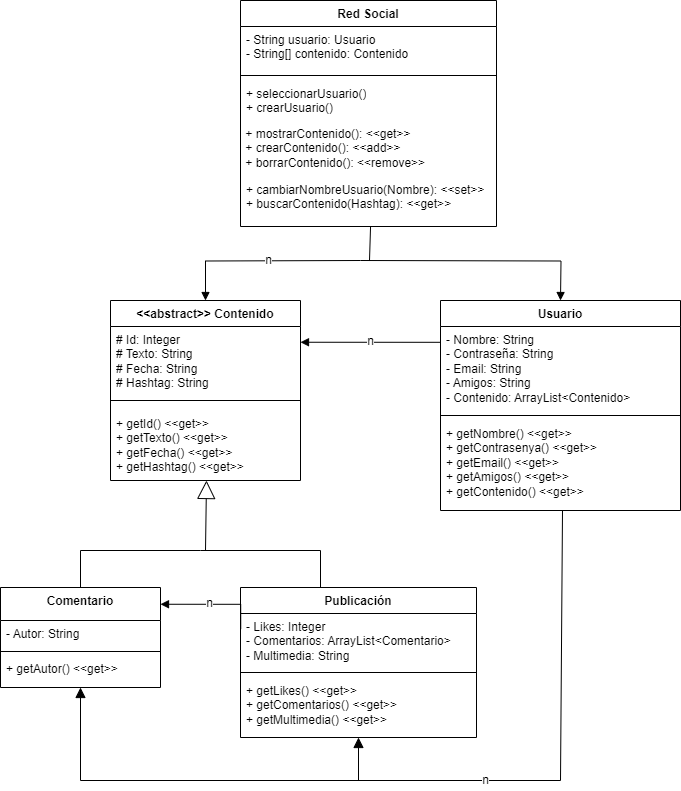

The diagram above was exported from draw.io. Its source (the exported page's mxGraphModel, read from the mxfile embedded in the PNG):
<mxGraphModel dx="1050" dy="669" grid="1" gridSize="10" guides="1" tooltips="1" connect="1" arrows="1" fold="1" page="1" pageScale="1" pageWidth="827" pageHeight="1169" math="0" shadow="0">
  <root>
    <mxCell id="WIyWlLk6GJQsqaUBKTNV-0" />
    <mxCell id="WIyWlLk6GJQsqaUBKTNV-1" parent="WIyWlLk6GJQsqaUBKTNV-0" />
    <mxCell id="s699RsXedqeOyzz-GIu1-4" value="&lt;div&gt;&amp;lt;&amp;lt;abstract&amp;gt;&amp;gt; Contenido&lt;/div&gt;&lt;div&gt;&lt;br&gt;&lt;/div&gt;" style="swimlane;fontStyle=1;align=center;verticalAlign=top;childLayout=stackLayout;horizontal=1;startSize=26;horizontalStack=0;resizeParent=1;resizeParentMax=0;resizeLast=0;collapsible=1;marginBottom=0;whiteSpace=wrap;html=1;" parent="WIyWlLk6GJQsqaUBKTNV-1" vertex="1">
      <mxGeometry x="184" y="550" width="190" height="180" as="geometry" />
    </mxCell>
    <mxCell id="s699RsXedqeOyzz-GIu1-5" value="&lt;div&gt;# Id: Integer&lt;/div&gt;&lt;div&gt;# Texto: String&lt;/div&gt;&lt;div&gt;# Fecha: String&lt;/div&gt;&lt;div&gt;# Hashtag: String&lt;/div&gt;" style="text;strokeColor=none;fillColor=none;align=left;verticalAlign=top;spacingLeft=4;spacingRight=4;overflow=hidden;rotatable=0;points=[[0,0.5],[1,0.5]];portConstraint=eastwest;whiteSpace=wrap;html=1;" parent="s699RsXedqeOyzz-GIu1-4" vertex="1">
      <mxGeometry y="26" width="190" height="64" as="geometry" />
    </mxCell>
    <mxCell id="s699RsXedqeOyzz-GIu1-6" value="" style="line;strokeWidth=1;fillColor=none;align=left;verticalAlign=middle;spacingTop=-1;spacingLeft=3;spacingRight=3;rotatable=0;labelPosition=right;points=[];portConstraint=eastwest;strokeColor=inherit;" parent="s699RsXedqeOyzz-GIu1-4" vertex="1">
      <mxGeometry y="90" width="190" height="20" as="geometry" />
    </mxCell>
    <mxCell id="Cxm5ppYN92WuK2ij73qq-3" value="&lt;div&gt;+ getId()&amp;nbsp;&lt;span style=&quot;background-color: transparent; color: light-dark(rgb(0, 0, 0), rgb(255, 255, 255));&quot;&gt;&amp;lt;&amp;lt;get&amp;gt;&amp;gt;&lt;/span&gt;&lt;/div&gt;&lt;div&gt;+ getTexto()&amp;nbsp;&lt;span style=&quot;background-color: transparent; color: light-dark(rgb(0, 0, 0), rgb(255, 255, 255));&quot;&gt;&amp;lt;&amp;lt;get&amp;gt;&amp;gt;&lt;/span&gt;&lt;/div&gt;&lt;div&gt;+ getFecha()&amp;nbsp;&lt;span style=&quot;background-color: transparent; color: light-dark(rgb(0, 0, 0), rgb(255, 255, 255));&quot;&gt;&amp;lt;&amp;lt;get&amp;gt;&amp;gt;&lt;/span&gt;&lt;/div&gt;&lt;div&gt;+ getHashtag()&amp;nbsp;&lt;span style=&quot;background-color: transparent; color: light-dark(rgb(0, 0, 0), rgb(255, 255, 255));&quot;&gt;&amp;lt;&amp;lt;get&amp;gt;&amp;gt;&lt;/span&gt;&lt;/div&gt;" style="text;strokeColor=none;fillColor=none;align=left;verticalAlign=top;spacingLeft=4;spacingRight=4;overflow=hidden;rotatable=0;points=[[0,0.5],[1,0.5]];portConstraint=eastwest;whiteSpace=wrap;html=1;" parent="s699RsXedqeOyzz-GIu1-4" vertex="1">
      <mxGeometry y="110" width="190" height="70" as="geometry" />
    </mxCell>
    <mxCell id="s699RsXedqeOyzz-GIu1-16" value="Red Social" style="swimlane;fontStyle=1;align=center;verticalAlign=top;childLayout=stackLayout;horizontal=1;startSize=26;horizontalStack=0;resizeParent=1;resizeParentMax=0;resizeLast=0;collapsible=1;marginBottom=0;whiteSpace=wrap;html=1;" parent="WIyWlLk6GJQsqaUBKTNV-1" vertex="1">
      <mxGeometry x="314" y="250" width="256" height="226" as="geometry" />
    </mxCell>
    <mxCell id="af9l-pu9QudP8D1R88N5-17" value="&lt;div&gt;- String usuario: Usuario&lt;/div&gt;&lt;div&gt;- String[] contenido: Contenido&lt;/div&gt;" style="text;align=left;verticalAlign=top;spacingLeft=4;spacingRight=4;overflow=hidden;rotatable=0;points=[[0,0.5],[1,0.5]];portConstraint=eastwest;whiteSpace=wrap;html=1;" parent="s699RsXedqeOyzz-GIu1-16" vertex="1">
      <mxGeometry y="26" width="256" height="44" as="geometry" />
    </mxCell>
    <mxCell id="s699RsXedqeOyzz-GIu1-18" value="" style="line;strokeWidth=1;fillColor=none;align=left;verticalAlign=middle;spacingTop=-1;spacingLeft=3;spacingRight=3;rotatable=0;labelPosition=right;points=[];portConstraint=eastwest;strokeColor=inherit;" parent="s699RsXedqeOyzz-GIu1-16" vertex="1">
      <mxGeometry y="70" width="256" height="10" as="geometry" />
    </mxCell>
    <mxCell id="s699RsXedqeOyzz-GIu1-69" value="&lt;div&gt;+ seleccionarUsuario()&lt;/div&gt;&lt;div&gt;+ crearUsuario()&lt;/div&gt;" style="text;align=left;verticalAlign=top;spacingLeft=4;spacingRight=4;overflow=hidden;rotatable=0;points=[[0,0.5],[1,0.5]];portConstraint=eastwest;whiteSpace=wrap;html=1;" parent="s699RsXedqeOyzz-GIu1-16" vertex="1">
      <mxGeometry y="80" width="256" height="40" as="geometry" />
    </mxCell>
    <mxCell id="af9l-pu9QudP8D1R88N5-0" value=" + mostrarContenido(): &lt;&lt;get&gt;&gt;&#10; + crearContenido(): &lt;&lt;add&gt;&gt;&#10; + borrarContenido(): &lt;&lt;remove&gt;&gt;" style="text;whiteSpace=wrap;fillColor=none;fontColor=default;" parent="s699RsXedqeOyzz-GIu1-16" vertex="1">
      <mxGeometry y="120" width="256" height="56" as="geometry" />
    </mxCell>
    <mxCell id="s699RsXedqeOyzz-GIu1-60" value="&lt;div&gt;&lt;span style=&quot;background-color: transparent; color: light-dark(rgb(0, 0, 0), rgb(255, 255, 255));&quot;&gt;+ cambiarNombreUsuario(Nombre): &amp;lt;&amp;lt;set&amp;gt;&amp;gt;&lt;/span&gt;&lt;/div&gt;&lt;div&gt;+ buscarContenido(Hashtag): &amp;lt;&amp;lt;get&amp;gt;&amp;gt;&lt;/div&gt;" style="text;align=left;verticalAlign=top;spacingLeft=4;spacingRight=4;overflow=hidden;rotatable=0;points=[[0,0.5],[1,0.5]];portConstraint=eastwest;whiteSpace=wrap;html=1;" parent="s699RsXedqeOyzz-GIu1-16" vertex="1">
      <mxGeometry y="176" width="256" height="50" as="geometry" />
    </mxCell>
    <mxCell id="s699RsXedqeOyzz-GIu1-21" value="Usuario" style="swimlane;fontStyle=1;align=center;verticalAlign=top;childLayout=stackLayout;horizontal=1;startSize=26;horizontalStack=0;resizeParent=1;resizeParentMax=0;resizeLast=0;collapsible=1;marginBottom=0;whiteSpace=wrap;html=1;" parent="WIyWlLk6GJQsqaUBKTNV-1" vertex="1">
      <mxGeometry x="514" y="550" width="240" height="210" as="geometry" />
    </mxCell>
    <mxCell id="s699RsXedqeOyzz-GIu1-75" value="&lt;div&gt;- Nombre: String&lt;/div&gt;&lt;div&gt;- Contraseña: String&lt;/div&gt;&lt;div&gt;- Email: String&lt;/div&gt;&lt;div&gt;- Amigos: String&lt;/div&gt;&lt;div&gt;- Contenido: ArrayList&amp;lt;&lt;span style=&quot;background-color: transparent; color: light-dark(rgb(0, 0, 0), rgb(255, 255, 255));&quot;&gt;Contenido&lt;/span&gt;&lt;span style=&quot;background-color: transparent; color: light-dark(rgb(0, 0, 0), rgb(255, 255, 255));&quot;&gt;&amp;gt;&amp;nbsp;&lt;/span&gt;&lt;/div&gt;&lt;div&gt;&lt;br&gt;&lt;/div&gt;" style="text;strokeColor=none;fillColor=none;align=left;verticalAlign=top;spacingLeft=4;spacingRight=4;overflow=hidden;rotatable=0;points=[[0,0.5],[1,0.5]];portConstraint=eastwest;whiteSpace=wrap;html=1;" parent="s699RsXedqeOyzz-GIu1-21" vertex="1">
      <mxGeometry y="26" width="240" height="84" as="geometry" />
    </mxCell>
    <mxCell id="s699RsXedqeOyzz-GIu1-23" value="" style="line;strokeWidth=1;fillColor=none;align=left;verticalAlign=middle;spacingTop=-1;spacingLeft=3;spacingRight=3;rotatable=0;labelPosition=right;points=[];portConstraint=eastwest;strokeColor=inherit;" parent="s699RsXedqeOyzz-GIu1-21" vertex="1">
      <mxGeometry y="110" width="240" height="10" as="geometry" />
    </mxCell>
    <mxCell id="Cxm5ppYN92WuK2ij73qq-4" value="&lt;div&gt;+ getNombre()&amp;nbsp;&lt;span style=&quot;background-color: transparent; color: light-dark(rgb(0, 0, 0), rgb(255, 255, 255));&quot;&gt;&amp;lt;&amp;lt;get&amp;gt;&amp;gt;&lt;/span&gt;&lt;/div&gt;&lt;div&gt;+ getContrasenya()&amp;nbsp;&lt;span style=&quot;background-color: transparent; color: light-dark(rgb(0, 0, 0), rgb(255, 255, 255));&quot;&gt;&amp;lt;&amp;lt;get&amp;gt;&amp;gt;&lt;/span&gt;&lt;/div&gt;&lt;div&gt;+ getEmail()&amp;nbsp;&lt;span style=&quot;background-color: transparent; color: light-dark(rgb(0, 0, 0), rgb(255, 255, 255));&quot;&gt;&amp;lt;&amp;lt;get&amp;gt;&amp;gt;&lt;/span&gt;&lt;/div&gt;&lt;div&gt;+ getAmigos()&amp;nbsp;&lt;span style=&quot;background-color: transparent; color: light-dark(rgb(0, 0, 0), rgb(255, 255, 255));&quot;&gt;&amp;lt;&amp;lt;get&amp;gt;&amp;gt;&lt;/span&gt;&lt;/div&gt;&lt;div&gt;+ getContenido()&amp;nbsp;&lt;span style=&quot;background-color: transparent; color: light-dark(rgb(0, 0, 0), rgb(255, 255, 255));&quot;&gt;&amp;lt;&amp;lt;get&amp;gt;&amp;gt;&lt;/span&gt;&lt;/div&gt;" style="text;strokeColor=none;fillColor=none;align=left;verticalAlign=top;spacingLeft=4;spacingRight=4;overflow=hidden;rotatable=0;points=[[0,0.5],[1,0.5]];portConstraint=eastwest;whiteSpace=wrap;html=1;" parent="s699RsXedqeOyzz-GIu1-21" vertex="1">
      <mxGeometry y="120" width="240" height="90" as="geometry" />
    </mxCell>
    <mxCell id="s699RsXedqeOyzz-GIu1-24" value="" style="endArrow=none;html=1;edgeStyle=orthogonalEdgeStyle;rounded=0;" parent="WIyWlLk6GJQsqaUBKTNV-1" target="s699RsXedqeOyzz-GIu1-42" edge="1">
      <mxGeometry relative="1" as="geometry">
        <mxPoint x="274" y="800" as="sourcePoint" />
        <mxPoint x="394" y="840" as="targetPoint" />
        <Array as="points">
          <mxPoint x="394" y="800" />
        </Array>
      </mxGeometry>
    </mxCell>
    <mxCell id="s699RsXedqeOyzz-GIu1-27" value="" style="endArrow=none;html=1;edgeStyle=orthogonalEdgeStyle;rounded=0;exitX=0.5;exitY=0;exitDx=0;exitDy=0;" parent="WIyWlLk6GJQsqaUBKTNV-1" source="s699RsXedqeOyzz-GIu1-39" edge="1">
      <mxGeometry relative="1" as="geometry">
        <mxPoint x="154" y="800" as="sourcePoint" />
        <mxPoint x="274" y="800" as="targetPoint" />
        <Array as="points">
          <mxPoint x="154" y="800" />
          <mxPoint x="274" y="800" />
        </Array>
      </mxGeometry>
    </mxCell>
    <mxCell id="s699RsXedqeOyzz-GIu1-34" value="" style="endArrow=block;endFill=1;html=1;edgeStyle=orthogonalEdgeStyle;align=left;verticalAlign=top;rounded=0;entryX=0.5;entryY=0;entryDx=0;entryDy=0;" parent="WIyWlLk6GJQsqaUBKTNV-1" edge="1">
      <mxGeometry x="-1" y="-64" relative="1" as="geometry">
        <mxPoint x="434" y="510" as="sourcePoint" />
        <mxPoint x="634" y="550" as="targetPoint" />
        <mxPoint x="-40" y="-14" as="offset" />
      </mxGeometry>
    </mxCell>
    <mxCell id="s699RsXedqeOyzz-GIu1-36" value="" style="endArrow=block;endFill=1;html=1;edgeStyle=orthogonalEdgeStyle;align=left;verticalAlign=top;rounded=0;" parent="WIyWlLk6GJQsqaUBKTNV-1" target="s699RsXedqeOyzz-GIu1-4" edge="1">
      <mxGeometry x="-1" y="80" relative="1" as="geometry">
        <mxPoint x="434" y="510" as="sourcePoint" />
        <mxPoint x="564" y="520" as="targetPoint" />
        <mxPoint x="80" y="-80" as="offset" />
      </mxGeometry>
    </mxCell>
    <mxCell id="af9l-pu9QudP8D1R88N5-12" value="n" style="edgeLabel;html=1;align=center;verticalAlign=middle;resizable=0;points=[];fontSize=12;" parent="s699RsXedqeOyzz-GIu1-36" vertex="1" connectable="0">
      <mxGeometry x="-0.0489" y="-1" relative="1" as="geometry">
        <mxPoint as="offset" />
      </mxGeometry>
    </mxCell>
    <mxCell id="s699RsXedqeOyzz-GIu1-39" value="Comentario" style="swimlane;fontStyle=1;align=center;verticalAlign=top;childLayout=stackLayout;horizontal=1;startSize=33;horizontalStack=0;resizeParent=1;resizeParentMax=0;resizeLast=0;collapsible=1;marginBottom=0;whiteSpace=wrap;html=1;" parent="WIyWlLk6GJQsqaUBKTNV-1" vertex="1">
      <mxGeometry x="74" y="837" width="160" height="100" as="geometry" />
    </mxCell>
    <mxCell id="12EFkG_3rl6QTJ-l8d9U-1" value="- Autor: String" style="text;strokeColor=none;fillColor=none;align=left;verticalAlign=top;spacingLeft=4;spacingRight=4;overflow=hidden;rotatable=0;points=[[0,0.5],[1,0.5]];portConstraint=eastwest;whiteSpace=wrap;html=1;" parent="s699RsXedqeOyzz-GIu1-39" vertex="1">
      <mxGeometry y="33" width="160" height="27" as="geometry" />
    </mxCell>
    <mxCell id="s699RsXedqeOyzz-GIu1-41" value="" style="line;strokeWidth=1;fillColor=none;align=left;verticalAlign=middle;spacingTop=-1;spacingLeft=3;spacingRight=3;rotatable=0;labelPosition=right;points=[];portConstraint=eastwest;strokeColor=inherit;" parent="s699RsXedqeOyzz-GIu1-39" vertex="1">
      <mxGeometry y="60" width="160" height="8" as="geometry" />
    </mxCell>
    <mxCell id="Cxm5ppYN92WuK2ij73qq-2" value="&lt;div&gt;+ getAutor()&amp;nbsp;&lt;span style=&quot;background-color: transparent; color: light-dark(rgb(0, 0, 0), rgb(255, 255, 255));&quot;&gt;&amp;lt;&amp;lt;get&amp;gt;&amp;gt;&lt;/span&gt;&lt;/div&gt;" style="text;strokeColor=none;fillColor=none;align=left;verticalAlign=top;spacingLeft=4;spacingRight=4;overflow=hidden;rotatable=0;points=[[0,0.5],[1,0.5]];portConstraint=eastwest;whiteSpace=wrap;html=1;" parent="s699RsXedqeOyzz-GIu1-39" vertex="1">
      <mxGeometry y="68" width="160" height="32" as="geometry" />
    </mxCell>
    <mxCell id="s699RsXedqeOyzz-GIu1-42" value="Publicación" style="swimlane;fontStyle=1;align=center;verticalAlign=top;childLayout=stackLayout;horizontal=1;startSize=26;horizontalStack=0;resizeParent=1;resizeParentMax=0;resizeLast=0;collapsible=1;marginBottom=0;whiteSpace=wrap;html=1;" parent="WIyWlLk6GJQsqaUBKTNV-1" vertex="1">
      <mxGeometry x="314" y="837" width="236" height="150" as="geometry" />
    </mxCell>
    <mxCell id="s699RsXedqeOyzz-GIu1-43" value="&lt;div&gt;&lt;span style=&quot;background-color: transparent; color: light-dark(rgb(0, 0, 0), rgb(255, 255, 255));&quot;&gt;- Likes: Integer&lt;/span&gt;&lt;/div&gt;&lt;div&gt;&lt;span style=&quot;background-color: transparent; color: light-dark(rgb(0, 0, 0), rgb(255, 255, 255));&quot;&gt;- Comentarios: ArrayList&amp;lt;Comentario&amp;gt;&amp;nbsp;&lt;/span&gt;&lt;/div&gt;&lt;div&gt;&lt;span style=&quot;background-color: transparent; color: light-dark(rgb(0, 0, 0), rgb(255, 255, 255));&quot;&gt;- Multimedia: String&lt;/span&gt;&lt;/div&gt;" style="text;strokeColor=none;fillColor=none;align=left;verticalAlign=top;spacingLeft=4;spacingRight=4;overflow=hidden;rotatable=0;points=[[0,0.5],[1,0.5]];portConstraint=eastwest;whiteSpace=wrap;html=1;" parent="s699RsXedqeOyzz-GIu1-42" vertex="1">
      <mxGeometry y="26" width="236" height="54" as="geometry" />
    </mxCell>
    <mxCell id="s699RsXedqeOyzz-GIu1-44" value="" style="line;strokeWidth=1;fillColor=none;align=left;verticalAlign=middle;spacingTop=-1;spacingLeft=3;spacingRight=3;rotatable=0;labelPosition=right;points=[];portConstraint=eastwest;strokeColor=inherit;" parent="s699RsXedqeOyzz-GIu1-42" vertex="1">
      <mxGeometry y="80" width="236" height="10" as="geometry" />
    </mxCell>
    <mxCell id="Cxm5ppYN92WuK2ij73qq-1" value="+ getLikes() &amp;lt;&amp;lt;get&amp;gt;&amp;gt;&lt;div&gt;+ getComentarios()&amp;nbsp;&lt;span style=&quot;background-color: transparent; color: light-dark(rgb(0, 0, 0), rgb(255, 255, 255));&quot;&gt;&amp;lt;&amp;lt;get&amp;gt;&amp;gt;&lt;/span&gt;&lt;/div&gt;&lt;div&gt;+ getMultimedia()&amp;nbsp;&lt;span style=&quot;background-color: transparent; color: light-dark(rgb(0, 0, 0), rgb(255, 255, 255));&quot;&gt;&amp;lt;&amp;lt;get&amp;gt;&amp;gt;&lt;/span&gt;&lt;/div&gt;" style="text;strokeColor=none;fillColor=none;align=left;verticalAlign=top;spacingLeft=4;spacingRight=4;overflow=hidden;rotatable=0;points=[[0,0.5],[1,0.5]];portConstraint=eastwest;whiteSpace=wrap;html=1;" parent="s699RsXedqeOyzz-GIu1-42" vertex="1">
      <mxGeometry y="90" width="236" height="60" as="geometry" />
    </mxCell>
    <mxCell id="s699RsXedqeOyzz-GIu1-85" value="" style="endArrow=block;endFill=1;html=1;edgeStyle=orthogonalEdgeStyle;align=left;verticalAlign=top;rounded=0;exitX=0.001;exitY=0.277;exitDx=0;exitDy=0;entryX=1;entryY=0.5;entryDx=0;entryDy=0;exitPerimeter=0;" parent="WIyWlLk6GJQsqaUBKTNV-1" source="s699RsXedqeOyzz-GIu1-42" edge="1">
      <mxGeometry x="-1" relative="1" as="geometry">
        <mxPoint x="314" y="854.25" as="sourcePoint" />
        <mxPoint x="234" y="853.75" as="targetPoint" />
        <Array as="points">
          <mxPoint x="234" y="854" />
        </Array>
      </mxGeometry>
    </mxCell>
    <mxCell id="12EFkG_3rl6QTJ-l8d9U-0" value="n" style="edgeLabel;html=1;align=center;verticalAlign=middle;resizable=0;points=[];fontSize=12;" parent="s699RsXedqeOyzz-GIu1-85" vertex="1" connectable="0">
      <mxGeometry x="-0.1454" y="-1" relative="1" as="geometry">
        <mxPoint x="-11" as="offset" />
      </mxGeometry>
    </mxCell>
    <mxCell id="12EFkG_3rl6QTJ-l8d9U-2" value="" style="endArrow=block;endSize=16;endFill=0;html=1;rounded=0;fontSize=12;curved=1;" parent="WIyWlLk6GJQsqaUBKTNV-1" edge="1">
      <mxGeometry width="160" relative="1" as="geometry">
        <mxPoint x="279" y="800" as="sourcePoint" />
        <mxPoint x="280" y="730" as="targetPoint" />
      </mxGeometry>
    </mxCell>
    <mxCell id="af9l-pu9QudP8D1R88N5-6" value="" style="html=1;verticalAlign=bottom;endArrow=block;curved=0;rounded=0;fontSize=12;startSize=8;endSize=8;entryX=0.5;entryY=1;entryDx=0;entryDy=0;" parent="WIyWlLk6GJQsqaUBKTNV-1" target="s699RsXedqeOyzz-GIu1-42" edge="1">
      <mxGeometry width="80" relative="1" as="geometry">
        <mxPoint x="636" y="760" as="sourcePoint" />
        <mxPoint x="404" y="980" as="targetPoint" />
        <Array as="points">
          <mxPoint x="634" y="1030" />
          <mxPoint x="432" y="1030" />
        </Array>
      </mxGeometry>
    </mxCell>
    <mxCell id="af9l-pu9QudP8D1R88N5-11" value="n" style="edgeLabel;html=1;align=center;verticalAlign=middle;resizable=0;points=[];fontSize=12;" parent="af9l-pu9QudP8D1R88N5-6" vertex="1" connectable="0">
      <mxGeometry x="0.3436" y="-1" relative="1" as="geometry">
        <mxPoint as="offset" />
      </mxGeometry>
    </mxCell>
    <mxCell id="af9l-pu9QudP8D1R88N5-8" value="" style="html=1;verticalAlign=bottom;endArrow=block;curved=0;rounded=0;fontSize=12;startSize=8;endSize=8;" parent="WIyWlLk6GJQsqaUBKTNV-1" edge="1">
      <mxGeometry width="80" relative="1" as="geometry">
        <mxPoint x="440" y="1030" as="sourcePoint" />
        <mxPoint x="154" y="937" as="targetPoint" />
        <Array as="points">
          <mxPoint x="154" y="1030" />
        </Array>
      </mxGeometry>
    </mxCell>
    <mxCell id="af9l-pu9QudP8D1R88N5-15" value="" style="endArrow=block;endFill=1;html=1;edgeStyle=orthogonalEdgeStyle;align=left;verticalAlign=top;rounded=0;" parent="WIyWlLk6GJQsqaUBKTNV-1" edge="1">
      <mxGeometry x="-1" relative="1" as="geometry">
        <mxPoint x="514" y="590" as="sourcePoint" />
        <mxPoint x="374" y="591.75" as="targetPoint" />
        <Array as="points">
          <mxPoint x="514" y="591.75" />
        </Array>
      </mxGeometry>
    </mxCell>
    <mxCell id="af9l-pu9QudP8D1R88N5-16" value="n" style="edgeLabel;html=1;align=center;verticalAlign=middle;resizable=0;points=[];fontSize=12;" parent="af9l-pu9QudP8D1R88N5-15" vertex="1" connectable="0">
      <mxGeometry x="-0.1454" y="-1" relative="1" as="geometry">
        <mxPoint x="-11" as="offset" />
      </mxGeometry>
    </mxCell>
    <mxCell id="af9l-pu9QudP8D1R88N5-27" value="" style="endArrow=none;html=1;edgeStyle=orthogonalEdgeStyle;rounded=0;fontSize=12;startSize=8;endSize=8;curved=0;strokeColor=default;exitX=0.508;exitY=0.999;exitDx=0;exitDy=0;exitPerimeter=0;" parent="WIyWlLk6GJQsqaUBKTNV-1" source="s699RsXedqeOyzz-GIu1-60" edge="1">
      <mxGeometry relative="1" as="geometry">
        <mxPoint x="330" y="650" as="sourcePoint" />
        <mxPoint x="443" y="510" as="targetPoint" />
        <Array as="points">
          <mxPoint x="444" y="510" />
        </Array>
      </mxGeometry>
    </mxCell>
  </root>
</mxGraphModel>